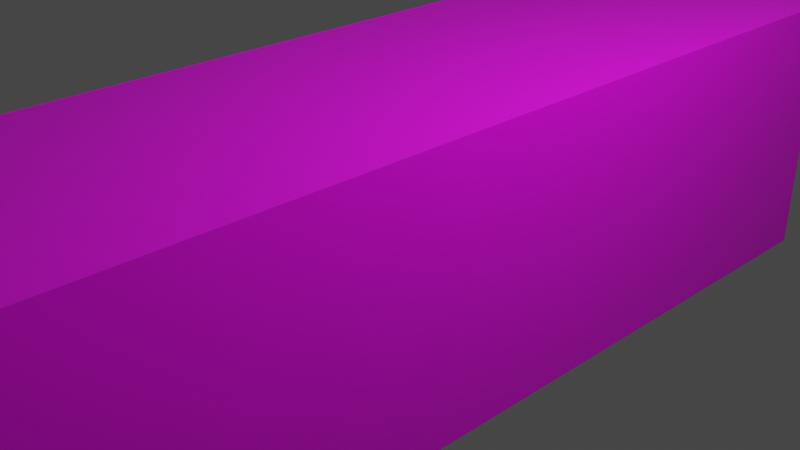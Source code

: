 # Source: shippingcontainer.blend  (saved by Blender 3.0.42; exported with 4.5.12 LTS)
import bpy
from mathutils import Matrix  # noqa: F401  (used for matrix-valued properties, if any)

bpy.ops.wm.read_factory_settings(use_empty=True)
scene = bpy.context.scene
scene.name = 'Scene'

# ---- collections
col_collection = bpy.data.collections.new('Collection'); scene.collection.children.link(col_collection)

# ---- images (referenced by path relative to the original .blend; pixels are not part of the script)
import os
ASSET_DIR = os.environ.get("B2B_ASSET_DIR", "")  # directory of the original .blend (textures are referenced by path, not embedded)
HERE = os.path.dirname(os.path.abspath(__file__))  # packed textures are extracted next to this script under _unpacked/

def load_image(name, relpath, width, height, colorspace="sRGB"):
    """Load a texture the original file referenced (path relative to the .blend, or extracted next to this script)."""
    p = next((c for c in (os.path.join(HERE, relpath), os.path.join(ASSET_DIR, relpath)) if relpath and os.path.exists(c)), "")
    if p:
        img = bpy.data.images.load(p, check_existing=True)
        img.name = name
    else:  # same state as the original file: an image datablock whose file is absent (Cycles renders it pink)
        img = bpy.data.images.new(name, width, height)
        img.source = "FILE"
        img.filepath = "//" + (relpath or name)
    img.colorspace_settings.name = colorspace
    return img
img_shippingnew_png = load_image('shippingnew.png', 'shippingcontainertexture.png', 1024, 1024, 'sRGB')

# ---- materials (node trees are filled in below, after node groups)
mat_material = bpy.data.materials.new('Material')
mat_material.alpha_threshold = 0.0
mat_material.use_transparent_shadow = False
mat_material.line_color = (0.0, 0.0, 0.0, 1.0)

# ---- material node trees
mat_material.use_nodes = True; mat_material.node_tree.nodes.clear()
_N = mat_material.node_tree.nodes; _L = mat_material.node_tree.links
n0 = _N.new('ShaderNodeOutputMaterial'); n0.name = 'Material Output'; n0.location = (300, 300)
n1 = _N.new('ShaderNodeBsdfPrincipled'); n1.name = 'Principled BSDF'; n1.location = (10, 300)
n1.distribution = 'GGX'
n1.subsurface_method = 'RANDOM_WALK_SKIN'
n1.inputs[2].default_value = 0.4
n1.inputs[3].default_value = 1.45
n1.inputs[27].default_value = (0.0, 0.0, 0.0, 1.0)
n1.inputs[28].default_value = 1.0
n2 = _N.new('ShaderNodeTexImage'); n2.name = 'Image Texture'; n2.location = (-280, 280)
n2.image = img_shippingnew_png
n2.interpolation = 'Closest'
_L.new(n1.outputs[0], n0.inputs[0])
_L.new(n2.outputs[0], n1.inputs[0])
n0.is_active_output = True

# ---- world
world_world = bpy.data.worlds.new('World'); scene.world = world_world
world_world.use_nodes = True; world_world.node_tree.nodes.clear()
_N = world_world.node_tree.nodes; _L = world_world.node_tree.links
n0 = _N.new('ShaderNodeOutputWorld'); n0.name = 'World Output'; n0.location = (300, 300)
n1 = _N.new('ShaderNodeBackground'); n1.name = 'Background'; n1.location = (10, 300)
n1.inputs[0].default_value = (0.05088, 0.05088, 0.05088, 1.0)
_L.new(n1.outputs[0], n0.inputs[0])
n0.is_active_output = True
world_world.color = (0.05088, 0.05088, 0.05088)
world_world.use_sun_shadow = False
world_world.sun_shadow_jitter_overblur = 0.0

# ---- cameras
cam_camera = bpy.data.cameras.new('Camera')
cam_camera.clip_end = 100.0
cam_camera.ortho_scale = 7.314

# ---- lights
light_light = bpy.data.lights.new('Light', 'POINT')
light_light.transmission_factor = 0.0
light_light.energy = 1000.0
light_light.shadow_soft_size = 0.1
light_light.shadow_maximum_resolution = 0.006
light_light.use_absolute_resolution = True

# ---- meshes
me_cube = bpy.data.meshes.new('Cube')
me_cube.from_pydata([(1.543, 5.305, 1.543), (1.543, 5.305, -1.543), (1.543, -5.305, 1.543), (1.543, -5.305, -1.543), (-1.543, 5.305, 1.543), (-1.543, 5.305, -1.543), (-1.543, -5.305, 1.543), (-1.543, -5.305, -1.543)], [], [(0, 4, 6, 2), (3, 2, 6, 7), (7, 6, 4, 5), (5, 1, 3, 7), (1, 0, 2, 3), (5, 4, 0, 1)])
_uv = me_cube.uv_layers.new(name='UVMap')
_uv.uv.foreach_set('vector', [0.7572, 0.5024, 0.7572, 0.7148, 0.02698, 0.7148, 0.02698, 0.5024, 0.2378, 0.9725, 0.2378, 0.7601, 0.4502, 0.7601, 0.4502, 0.9725, 0.9901, 0.9823, 0.7777, 0.9823, 0.7777, 0.2521, 0.9901, 0.2521, 0.02543, 0.4803, 0.02543, 0.268, 0.7556, 0.268, 0.7556, 0.4803, 0.02853, 0.2381, 0.02853, 0.02575, 0.7587, 0.02575, 0.7587, 0.2381, 0.7218, 0.7617, 0.7218, 0.974, 0.5095, 0.974, 0.5095, 0.7617])
me_cube.materials.append(mat_material)
me_cube.use_remesh_preserve_volume = False
me_cube.use_remesh_preserve_attributes = False
me_cube.use_mirror_vertex_groups = False
me_cube.update()

# ---- objects
ob_cube = bpy.data.objects.new('Cube', me_cube)
ob_light = bpy.data.objects.new('Light', light_light)
ob_camera = bpy.data.objects.new('Camera', cam_camera)

# ---- transforms, parenting, visibility, modifiers, constraints
ob_cube.location = (0.0, 0.0, 0.0)
ob_cube.lock_rotations_4d = False
ob_cube.empty_display_type = 'ARROWS'
ob_cube.lineart.crease_threshold = 0.0
ob_light.location = (4.076, 1.005, 5.904)
ob_light.rotation_euler = (0.6503, 0.05522, 1.866)
ob_light.lock_rotations_4d = False
ob_light.empty_display_type = 'ARROWS'
ob_light.color = (0.0, 0.0, 0.0, 0.0)
ob_light.lineart.crease_threshold = 0.0
ob_camera.location = (7.359, -6.926, 4.958)
ob_camera.rotation_euler = (1.109, 0.0, 0.8149)
ob_camera.lock_rotations_4d = False
ob_camera.empty_display_type = 'ARROWS'
ob_camera.color = (0.0, 0.0, 0.0, 0.0)
ob_camera.display_type = 'WIRE'
ob_camera.lineart.crease_threshold = 0.0

# ---- collection membership
col_collection.objects.link(ob_cube)
col_collection.objects.link(ob_light)
col_collection.objects.link(ob_camera)

# ---- scene / render settings (as saved in the file)
scene.camera = ob_camera
scene.frame_start = 1; scene.frame_end = 250; scene.frame_set(1)
scene.render.engine = 'BLENDER_EEVEE_NEXT'
scene.cycles.sampling_pattern = 'TABULATED_SOBOL'
scene.cycles.use_light_tree = False
scene.view_settings.view_transform = 'Filmic'
bpy.context.view_layer.update()

